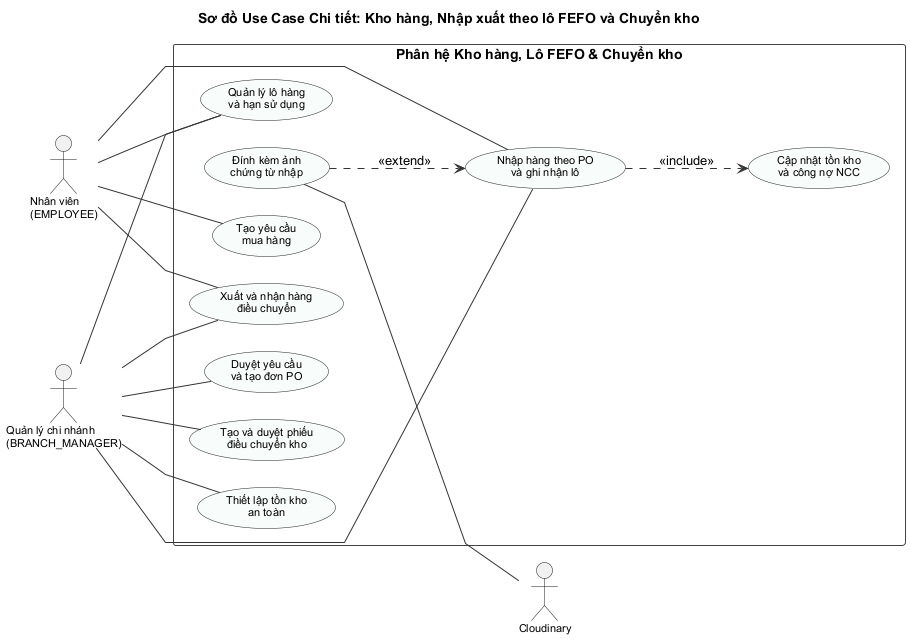

The diagram above was rendered by PlantUML. Its source (embedded in the PNG):
@startuml
title Sơ đồ Use Case Chi tiết: Kho hàng, Nhập xuất theo lô FEFO và Chuyển kho

left to right direction
skinparam linetype polyline
skinparam backgroundColor #FFFFFF
skinparam shadowing false
skinparam defaultFontName "Arial"
skinparam usecaseFontSize 11
skinparam actorFontSize 11
skinparam usecaseBorderColor #222222
skinparam usecaseBackgroundColor #F8FCFB
skinparam rectangleBorderColor #444444
skinparam ArrowColor #333333
skinparam nodesep 26
skinparam ranksep 65

actor "Nhân viên\n(EMPLOYEE)" as Staff
actor "Quản lý chi nhánh\n(BRANCH_MANAGER)" as Manager

rectangle "Phân hệ Kho hàng, Lô FEFO & Chuyển kho" {
  usecase "Tạo yêu cầu\nmua hàng" as UC_INV_01
  usecase "Nhập hàng theo PO\nvà ghi nhận lô" as UC_INV_03
  usecase "Cập nhật tồn kho\nvà công nợ NCC" as UC_INV_05
  usecase "Đính kèm ảnh\nchứng từ nhập" as UC_INV_04
  usecase "Quản lý lô hàng\nvà hạn sử dụng" as UC_INV_06
  usecase "Xuất và nhận hàng\nđiều chuyển" as UC_INV_08
  usecase "Duyệt yêu cầu\nvà tạo đơn PO" as UC_INV_02
  usecase "Tạo và duyệt phiếu\nđiều chuyển kho" as UC_INV_07
  usecase "Thiết lập tồn kho\nan toàn" as UC_INV_09
}

actor "Cloudinary" as Cloud

Staff -- UC_INV_01
Staff -- UC_INV_03
Staff -- UC_INV_06
Staff -- UC_INV_08

Manager -- UC_INV_03
Manager -- UC_INV_06
Manager -- UC_INV_08
Manager -- UC_INV_02
Manager -- UC_INV_07
Manager -- UC_INV_09

UC_INV_03 ..> UC_INV_05 : <<include>>
UC_INV_04 ..> UC_INV_03 : <<extend>>
UC_INV_04 -- Cloud
@enduml